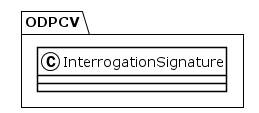

The diagram above was rendered by PlantUML. Its source (embedded in the PNG):
@startuml
!theme plain
package ODPCV {
class InterrogationSignature {
}
}
@enduml